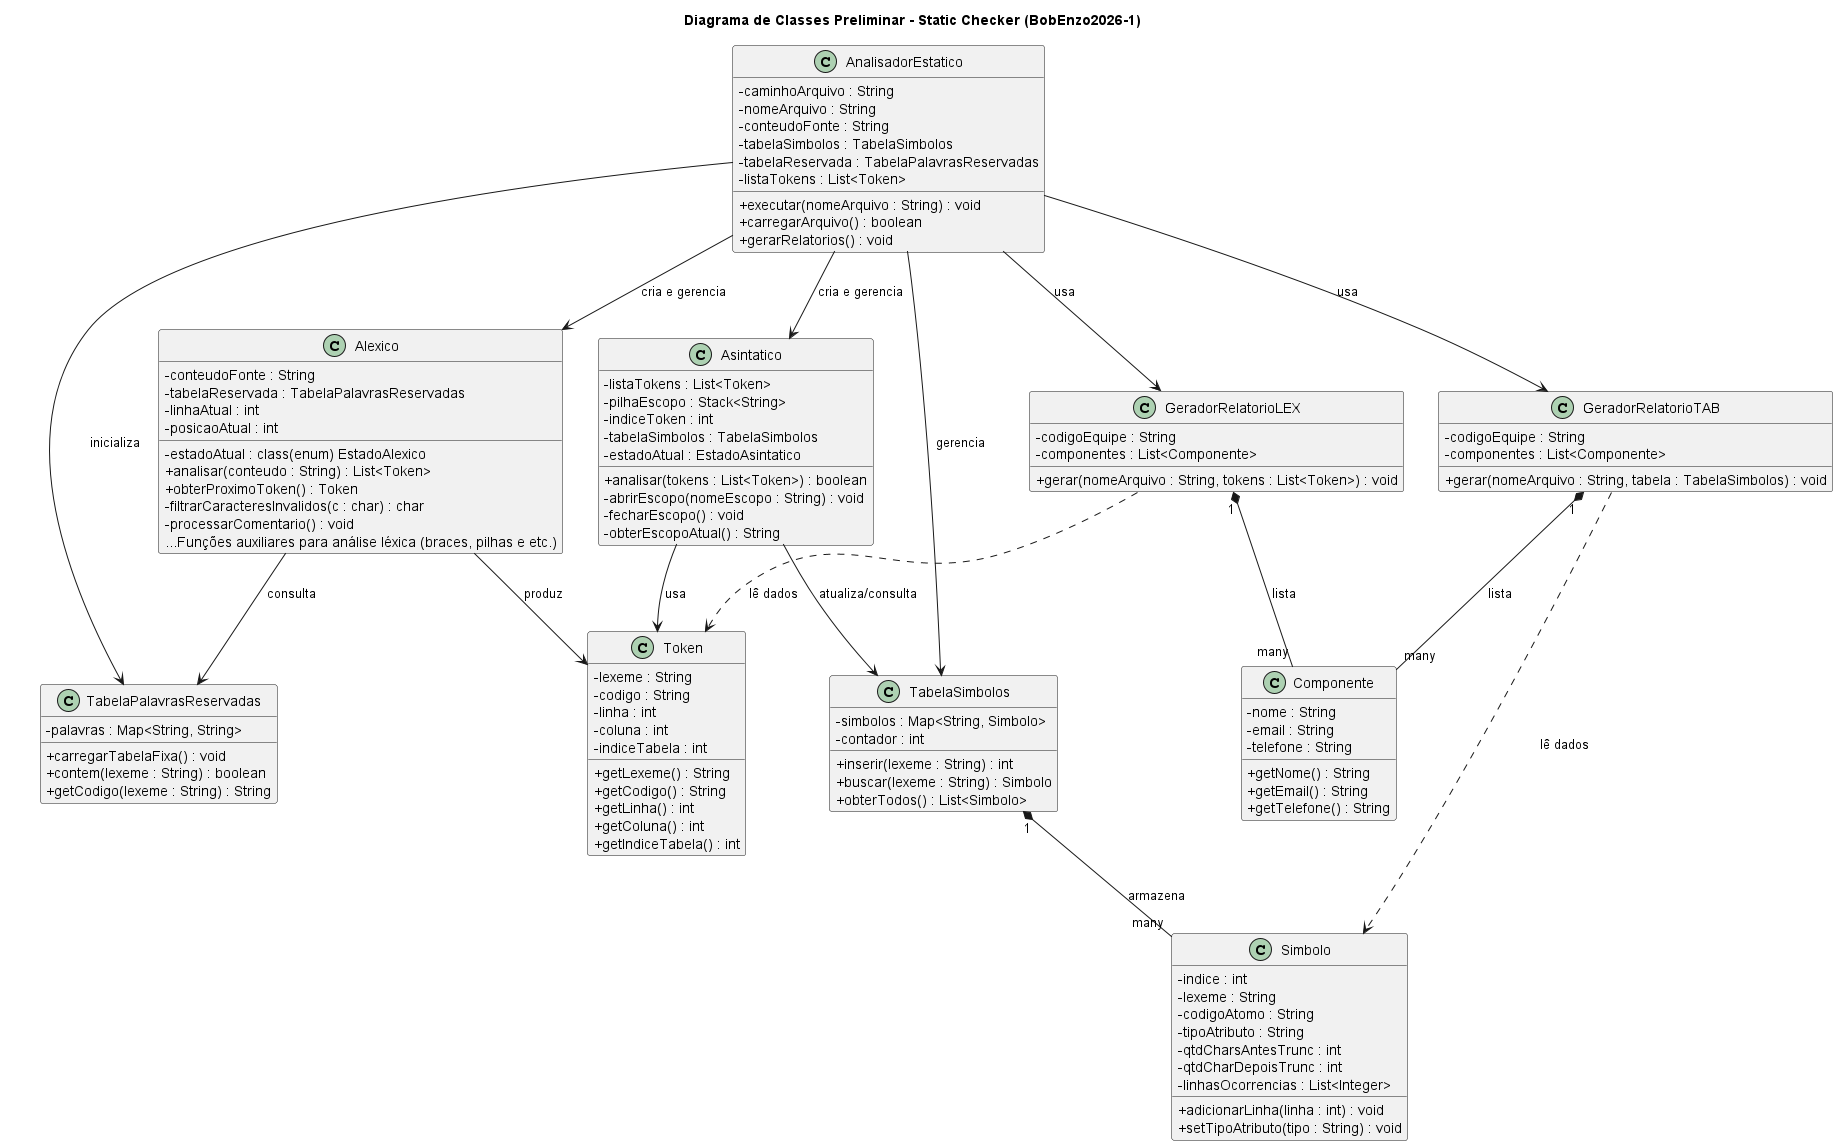

The diagram above was rendered by PlantUML. Its source (embedded in the PNG):
@startuml
skinparam classAttributeIconSize 0
skinparam theme simple

title Diagrama de Classes Preliminar - Static Checker (BobEnzo2026-1)

class AnalisadorEstatico {
    - caminhoArquivo : String
    - nomeArquivo : String
    - conteudoFonte : String
    - tabelaSimbolos : TabelaSimbolos
    - tabelaReservada : TabelaPalavrasReservadas
    - listaTokens : List<Token>
    + executar(nomeArquivo : String) : void
    + carregarArquivo() : boolean
    + gerarRelatorios() : void
}

class Alexico {
    - conteudoFonte : String
    - tabelaReservada : TabelaPalavrasReservadas
    - linhaAtual : int
    - posicaoAtual : int
    - estadoAtual : class(enum) EstadoAlexico
    + analisar(conteudo : String) : List<Token>
    + obterProximoToken() : Token
    - filtrarCaracteresInvalidos(c : char) : char
    - processarComentario() : void
    ...Funções auxiliares para análise léxica (braces, pilhas e etc.)
    
}

class Asintatico {
    - listaTokens : List<Token>
    - pilhaEscopo : Stack<String>
    - indiceToken : int
    - tabelaSimbolos : TabelaSimbolos
    - estadoAtual : EstadoAsintatico
    + analisar(tokens : List<Token>) : boolean
    - abrirEscopo(nomeEscopo : String) : void
    - fecharEscopo() : void
    - obterEscopoAtual() : String
}

class Token {
    - lexeme : String
    - codigo : String
    - linha : int
    -coluna : int
    - indiceTabela : int
    + getLexeme() : String
    + getCodigo() : String
    + getLinha() : int
    + getColuna() : int
    + getIndiceTabela() : int
}

class TabelaPalavrasReservadas {
    - palavras : Map<String, String>
    + carregarTabelaFixa() : void
    + contem(lexeme : String) : boolean
    + getCodigo(lexeme : String) : String
}

class TabelaSimbolos {
    - simbolos : Map<String, Simbolo>
    - contador : int
    + inserir(lexeme : String) : int
    + buscar(lexeme : String) : Simbolo
    + obterTodos() : List<Simbolo>
}

class Simbolo {
    - indice : int
    - lexeme : String
    - codigoAtomo : String
    - tipoAtributo : String
    - qtdCharsAntesTrunc : int
    - qtdCharDepoisTrunc : int
    - linhasOcorrencias : List<Integer>
    + adicionarLinha(linha : int) : void
    + setTipoAtributo(tipo : String) : void
}

class GeradorRelatorioLEX {
    - codigoEquipe : String
    - componentes : List<Componente>
    + gerar(nomeArquivo : String, tokens : List<Token>) : void
}

class GeradorRelatorioTAB {
    - codigoEquipe : String
    - componentes : List<Componente>
    + gerar(nomeArquivo : String, tabela : TabelaSimbolos) : void
}

class Componente {
    - nome : String
    - email : String
    - telefone : String
    + getNome() : String
    + getEmail() : String
    + getTelefone() : String
}


AnalisadorEstatico --> Alexico : "cria e gerencia"
AnalisadorEstatico --> Asintatico : "cria e gerencia"
AnalisadorEstatico --> TabelaSimbolos : "gerencia"
AnalisadorEstatico --> TabelaPalavrasReservadas : "inicializa"
AnalisadorEstatico --> GeradorRelatorioLEX : "usa"
AnalisadorEstatico --> GeradorRelatorioTAB : "usa"
Alexico --> Token : "produz"
Alexico --> TabelaPalavrasReservadas : "consulta"
Asintatico --> Token : "usa"
Asintatico --> TabelaSimbolos : "atualiza/consulta"
TabelaSimbolos "1" *-- "many" Simbolo : "armazena"
GeradorRelatorioLEX ..> Token : "lê dados"
GeradorRelatorioLEX "1" *-- "many" Componente : "lista"
GeradorRelatorioTAB ..> Simbolo : "lê dados"
GeradorRelatorioTAB "1" *-- "many" Componente : "lista"

@enduml